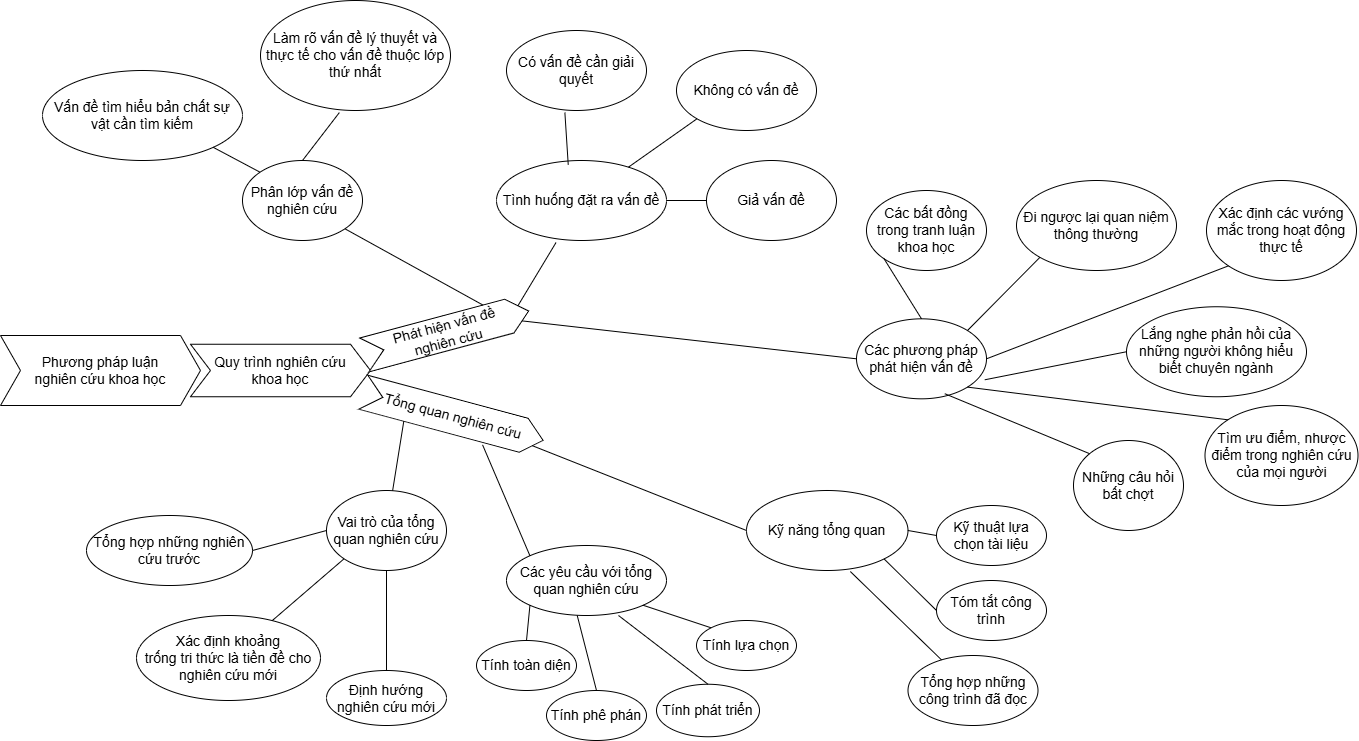

The diagram above was exported from draw.io. Its source (the exported page's mxGraphModel, read from the mxfile embedded in the PNG):
<mxGraphModel dx="2535" dy="1864" grid="1" gridSize="10" guides="1" tooltips="1" connect="1" arrows="1" fold="1" page="1" pageScale="1" pageWidth="827" pageHeight="1169" math="0" shadow="0">
  <root>
    <mxCell id="0" />
    <mxCell id="1" parent="0" />
    <mxCell id="cqKyYGw_dTtXEKr7QLSC-2" parent="1" style="shape=step;perimeter=stepPerimeter;whiteSpace=wrap;html=1;fixedSize=1;" value="&lt;span style=&quot;font-size: 14px;&quot;&gt;Phương pháp luận &lt;br&gt;nghiên cứu khoa học&lt;/span&gt;" vertex="1">
      <mxGeometry height="70" width="200" x="-116" y="195" as="geometry" />
    </mxCell>
    <mxCell id="cqKyYGw_dTtXEKr7QLSC-3" parent="1" style="shape=step;perimeter=stepPerimeter;whiteSpace=wrap;html=1;fixedSize=1;" value="&lt;span style=&quot;font-size: 14px;&quot;&gt;Quy trình nghiên cứu &lt;br&gt;khoa học&lt;/span&gt;" vertex="1">
      <mxGeometry height="52.5" width="180" x="74" y="203.75" as="geometry" />
    </mxCell>
    <mxCell id="YgOo2TXVKgxwuGgD-6iP-13" edge="1" parent="1" source="cqKyYGw_dTtXEKr7QLSC-4" style="edgeStyle=orthogonalEdgeStyle;rounded=0;orthogonalLoop=1;jettySize=auto;html=1;exitX=0.5;exitY=0;exitDx=0;exitDy=0;">
      <mxGeometry relative="1" as="geometry">
        <mxPoint x="330" y="210" as="targetPoint" />
      </mxGeometry>
    </mxCell>
    <mxCell id="cqKyYGw_dTtXEKr7QLSC-4" parent="1" style="shape=step;perimeter=stepPerimeter;whiteSpace=wrap;html=1;fixedSize=1;rotation=-15;" value="&lt;span style=&quot;font-size: 14px;&quot;&gt;Phát hiện vấn đề &lt;br&gt;nghiên cứu&lt;/span&gt;" vertex="1">
      <mxGeometry height="35" width="170" x="245" y="175" as="geometry" />
    </mxCell>
    <mxCell id="cqKyYGw_dTtXEKr7QLSC-5" parent="1" style="ellipse;whiteSpace=wrap;html=1;" value="&lt;font style=&quot;font-size: 14px;&quot;&gt;Các phương pháp phát hiện vấn đề&lt;/font&gt;" vertex="1">
      <mxGeometry height="80" width="130" x="740" y="178.32" as="geometry" />
    </mxCell>
    <mxCell id="cqKyYGw_dTtXEKr7QLSC-6" parent="1" style="ellipse;whiteSpace=wrap;html=1;" value="&lt;span style=&quot;font-size: 14px;&quot;&gt;Những câu hỏi bất chợt&lt;/span&gt;" vertex="1">
      <mxGeometry height="90" width="110" x="957" y="300" as="geometry" />
    </mxCell>
    <mxCell id="cqKyYGw_dTtXEKr7QLSC-8" parent="1" style="ellipse;whiteSpace=wrap;html=1;" value="&lt;font style=&quot;font-size: 14px;&quot;&gt;Các bất đồng trong tranh luận khoa học&lt;/font&gt;" vertex="1">
      <mxGeometry height="80" width="120" x="750" y="50" as="geometry" />
    </mxCell>
    <mxCell id="cqKyYGw_dTtXEKr7QLSC-9" parent="1" style="ellipse;whiteSpace=wrap;html=1;" value="&lt;font style=&quot;font-size: 14px;&quot;&gt;Đi ngược lại quan niệm thông thường&lt;/font&gt;" vertex="1">
      <mxGeometry height="90" width="160" x="900" y="40" as="geometry" />
    </mxCell>
    <mxCell id="cqKyYGw_dTtXEKr7QLSC-10" parent="1" style="ellipse;whiteSpace=wrap;html=1;" value="&lt;font style=&quot;font-size: 14px;&quot;&gt;Xác định các vướng mắc trong hoạt động thực tế&lt;/font&gt;" vertex="1">
      <mxGeometry height="100" width="150" x="1090" y="40" as="geometry" />
    </mxCell>
    <mxCell id="cqKyYGw_dTtXEKr7QLSC-11" parent="1" style="ellipse;whiteSpace=wrap;html=1;" value="&lt;font style=&quot;font-size: 14px;&quot;&gt;Lắng nghe phản hồi của những người không hiểu biết chuyên ngành&lt;/font&gt;" vertex="1">
      <mxGeometry height="90" width="180" x="1010" y="166.25" as="geometry" />
    </mxCell>
    <mxCell id="cqKyYGw_dTtXEKr7QLSC-12" parent="1" style="ellipse;whiteSpace=wrap;html=1;" value="&lt;font style=&quot;font-size: 14px;&quot;&gt;Tìm ưu điểm, nhược điểm trong nghiên cứu của mọi người&lt;/font&gt;" vertex="1">
      <mxGeometry height="100" width="153" x="1088.5" y="265" as="geometry" />
    </mxCell>
    <mxCell id="cqKyYGw_dTtXEKr7QLSC-13" parent="1" style="ellipse;whiteSpace=wrap;html=1;" value="&lt;font style=&quot;font-size: 14px;&quot;&gt;Tình huống đặt ra vấn đề&lt;/font&gt;" vertex="1">
      <mxGeometry height="80" width="170" x="380" y="20" as="geometry" />
    </mxCell>
    <mxCell id="cqKyYGw_dTtXEKr7QLSC-14" parent="1" style="ellipse;whiteSpace=wrap;html=1;" value="&lt;font style=&quot;font-size: 14px;&quot;&gt;Có vấn đề cần giải quyết&lt;/font&gt;" vertex="1">
      <mxGeometry height="80" width="140" x="390" y="-110" as="geometry" />
    </mxCell>
    <mxCell id="cqKyYGw_dTtXEKr7QLSC-15" parent="1" style="ellipse;whiteSpace=wrap;html=1;" value="&lt;font style=&quot;font-size: 14px;&quot;&gt;Không có vấn đề&lt;/font&gt;" vertex="1">
      <mxGeometry height="80" width="140" x="560" y="-90" as="geometry" />
    </mxCell>
    <mxCell id="cqKyYGw_dTtXEKr7QLSC-16" parent="1" style="ellipse;whiteSpace=wrap;html=1;" value="&lt;font style=&quot;font-size: 14px;&quot;&gt;Giả vấn đề&lt;/font&gt;" vertex="1">
      <mxGeometry height="80" width="130" x="590" y="20" as="geometry" />
    </mxCell>
    <mxCell id="cqKyYGw_dTtXEKr7QLSC-17" parent="1" style="ellipse;whiteSpace=wrap;html=1;" value="&lt;font style=&quot;font-size: 14px;&quot;&gt;Phân lớp vấn đề nghiên cứu&lt;/font&gt;" vertex="1">
      <mxGeometry height="80" width="120" x="126" y="20" as="geometry" />
    </mxCell>
    <mxCell id="cqKyYGw_dTtXEKr7QLSC-18" parent="1" style="ellipse;whiteSpace=wrap;html=1;" value="&lt;font style=&quot;font-size: 14px;&quot;&gt;Vấn đề tìm hiểu bản chất sự vật cần tìm kiếm&lt;/font&gt;" vertex="1">
      <mxGeometry height="90" width="200" x="-74" y="-70" as="geometry" />
    </mxCell>
    <mxCell id="cqKyYGw_dTtXEKr7QLSC-19" parent="1" style="ellipse;whiteSpace=wrap;html=1;" value="&lt;font style=&quot;font-size: 14px;&quot;&gt;Làm rõ vấn đề lý thuyết và thực tế cho vấn đề thuộc lớp thứ&lt;span style=&quot;background-color: transparent; color: light-dark(rgb(0, 0, 0), rgb(255, 255, 255));&quot;&gt;&amp;nbsp;nhất&lt;/span&gt;&lt;/font&gt;" vertex="1">
      <mxGeometry height="110" width="190" x="144" y="-140" as="geometry" />
    </mxCell>
    <mxCell id="YgOo2TXVKgxwuGgD-6iP-1" parent="1" style="ellipse;whiteSpace=wrap;html=1;" value="&lt;font style=&quot;font-size: 14px;&quot;&gt;Kỹ năng tổng quan&lt;/font&gt;" vertex="1">
      <mxGeometry height="80" width="161.5" x="630" y="350" as="geometry" />
    </mxCell>
    <mxCell id="YgOo2TXVKgxwuGgD-6iP-2" parent="1" style="ellipse;whiteSpace=wrap;html=1;" value="&lt;font style=&quot;font-size: 14px;&quot;&gt;Các yêu cầu với tổng quan nghiên cứu&lt;/font&gt;" vertex="1">
      <mxGeometry height="70" width="160" x="390" y="405" as="geometry" />
    </mxCell>
    <mxCell id="YgOo2TXVKgxwuGgD-6iP-3" parent="1" style="ellipse;whiteSpace=wrap;html=1;" value="&lt;font style=&quot;font-size: 14px;&quot;&gt;Vai trò của tổng quan nghiên cứu&lt;/font&gt;" vertex="1">
      <mxGeometry height="80" width="120" x="210" y="350" as="geometry" />
    </mxCell>
    <mxCell id="YgOo2TXVKgxwuGgD-6iP-4" parent="1" style="ellipse;whiteSpace=wrap;html=1;" value="&lt;font style=&quot;font-size: 14px;&quot;&gt;Tổng hợp những nghiên cứu trước&lt;/font&gt;" vertex="1">
      <mxGeometry height="70" width="166" x="-30" y="375" as="geometry" />
    </mxCell>
    <mxCell id="YgOo2TXVKgxwuGgD-6iP-5" parent="1" style="ellipse;whiteSpace=wrap;html=1;" value="&lt;font style=&quot;font-size: 14px;&quot;&gt;Xác định khoảng &lt;br&gt;trống tri thức là tiền đề cho nghiên cứu mới&lt;/font&gt;" vertex="1">
      <mxGeometry height="85" width="184" x="20" y="475" as="geometry" />
    </mxCell>
    <mxCell id="YgOo2TXVKgxwuGgD-6iP-6" parent="1" style="ellipse;whiteSpace=wrap;html=1;" value="&lt;font style=&quot;font-size: 14px;&quot;&gt;Định hướng nghiên cứu mới&lt;/font&gt;" vertex="1">
      <mxGeometry height="55" width="120" x="210" y="530" as="geometry" />
    </mxCell>
    <mxCell id="YgOo2TXVKgxwuGgD-6iP-7" parent="1" style="ellipse;whiteSpace=wrap;html=1;" value="&lt;font style=&quot;font-size: 14px;&quot;&gt;Tính toàn diện&lt;/font&gt;" vertex="1">
      <mxGeometry height="50" width="100" x="360" y="500" as="geometry" />
    </mxCell>
    <mxCell id="YgOo2TXVKgxwuGgD-6iP-8" parent="1" style="ellipse;whiteSpace=wrap;html=1;" value="&lt;font style=&quot;font-size: 14px;&quot;&gt;Tính phê phán&lt;/font&gt;" vertex="1">
      <mxGeometry height="50" width="100" x="430" y="550" as="geometry" />
    </mxCell>
    <mxCell id="YgOo2TXVKgxwuGgD-6iP-9" parent="1" style="ellipse;whiteSpace=wrap;html=1;" value="&lt;font style=&quot;font-size: 14px;&quot;&gt;Tính phát triển&lt;/font&gt;" vertex="1">
      <mxGeometry height="52.5" width="103" x="540" y="543.75" as="geometry" />
    </mxCell>
    <mxCell id="YgOo2TXVKgxwuGgD-6iP-10" parent="1" style="ellipse;whiteSpace=wrap;html=1;" value="&lt;font style=&quot;font-size: 14px;&quot;&gt;Tính lựa chọn&lt;/font&gt;" vertex="1">
      <mxGeometry height="50" width="100" x="580" y="480" as="geometry" />
    </mxCell>
    <mxCell id="YgOo2TXVKgxwuGgD-6iP-11" parent="1" style="ellipse;whiteSpace=wrap;html=1;" value="&lt;font style=&quot;font-size: 14px;&quot;&gt;Kỹ thuật lựa chọn tài liệu&lt;/font&gt;" vertex="1">
      <mxGeometry height="60" width="110" x="820" y="365" as="geometry" />
    </mxCell>
    <mxCell id="YgOo2TXVKgxwuGgD-6iP-12" parent="1" style="shape=step;perimeter=stepPerimeter;whiteSpace=wrap;html=1;fixedSize=1;rotation=15;" value="&lt;span style=&quot;font-size: 14px;&quot;&gt;Tổng quan nghiên cứu&lt;/span&gt;" vertex="1">
      <mxGeometry height="35" width="186" x="243.73" y="258.32" as="geometry" />
    </mxCell>
    <mxCell id="YgOo2TXVKgxwuGgD-6iP-14" edge="1" parent="1" source="YgOo2TXVKgxwuGgD-6iP-3" style="endArrow=none;html=1;rounded=0;entryX=0.25;entryY=1;entryDx=0;entryDy=0;" target="YgOo2TXVKgxwuGgD-6iP-12" value="">
      <mxGeometry height="50" relative="1" width="50" as="geometry">
        <mxPoint x="180" y="390" as="sourcePoint" />
        <mxPoint x="230" y="340" as="targetPoint" />
      </mxGeometry>
    </mxCell>
    <mxCell id="YgOo2TXVKgxwuGgD-6iP-15" edge="1" parent="1" source="YgOo2TXVKgxwuGgD-6iP-3" style="endArrow=none;html=1;rounded=0;entryX=1;entryY=0.5;entryDx=0;entryDy=0;exitX=0;exitY=0.5;exitDx=0;exitDy=0;" target="YgOo2TXVKgxwuGgD-6iP-4" value="">
      <mxGeometry height="50" relative="1" width="50" as="geometry">
        <mxPoint x="177" y="545" as="sourcePoint" />
        <mxPoint x="151" y="355" as="targetPoint" />
      </mxGeometry>
    </mxCell>
    <mxCell id="YgOo2TXVKgxwuGgD-6iP-16" edge="1" parent="1" source="YgOo2TXVKgxwuGgD-6iP-6" style="endArrow=none;html=1;rounded=0;entryX=0.5;entryY=1;entryDx=0;entryDy=0;exitX=0.5;exitY=0;exitDx=0;exitDy=0;" target="YgOo2TXVKgxwuGgD-6iP-3" value="">
      <mxGeometry height="50" relative="1" width="50" as="geometry">
        <mxPoint x="636" y="620" as="sourcePoint" />
        <mxPoint x="610" y="430" as="targetPoint" />
      </mxGeometry>
    </mxCell>
    <mxCell id="YgOo2TXVKgxwuGgD-6iP-17" edge="1" parent="1" source="YgOo2TXVKgxwuGgD-6iP-5" style="endArrow=none;html=1;rounded=0;entryX=0;entryY=1;entryDx=0;entryDy=0;" target="YgOo2TXVKgxwuGgD-6iP-3" value="">
      <mxGeometry height="50" relative="1" width="50" as="geometry">
        <mxPoint x="536" y="650" as="sourcePoint" />
        <mxPoint x="510" y="460" as="targetPoint" />
      </mxGeometry>
    </mxCell>
    <mxCell id="YgOo2TXVKgxwuGgD-6iP-19" edge="1" parent="1" source="YgOo2TXVKgxwuGgD-6iP-7" style="endArrow=none;html=1;rounded=0;exitX=0.5;exitY=0;exitDx=0;exitDy=0;entryX=0;entryY=1;entryDx=0;entryDy=0;" target="YgOo2TXVKgxwuGgD-6iP-2" value="">
      <mxGeometry height="50" relative="1" width="50" as="geometry">
        <mxPoint x="470" y="590" as="sourcePoint" />
        <mxPoint x="520" y="540" as="targetPoint" />
      </mxGeometry>
    </mxCell>
    <mxCell id="YgOo2TXVKgxwuGgD-6iP-20" edge="1" parent="1" source="YgOo2TXVKgxwuGgD-6iP-8" style="endArrow=none;html=1;rounded=0;exitX=0.5;exitY=0;exitDx=0;exitDy=0;entryX=0.442;entryY=1;entryDx=0;entryDy=0;entryPerimeter=0;" target="YgOo2TXVKgxwuGgD-6iP-2" value="">
      <mxGeometry height="50" relative="1" width="50" as="geometry">
        <mxPoint x="540" y="635" as="sourcePoint" />
        <mxPoint x="593" y="580" as="targetPoint" />
      </mxGeometry>
    </mxCell>
    <mxCell id="YgOo2TXVKgxwuGgD-6iP-21" edge="1" parent="1" source="YgOo2TXVKgxwuGgD-6iP-9" style="endArrow=none;html=1;rounded=0;exitX=0.5;exitY=0;exitDx=0;exitDy=0;entryX=0.7;entryY=1;entryDx=0;entryDy=0;entryPerimeter=0;" target="YgOo2TXVKgxwuGgD-6iP-2" value="">
      <mxGeometry height="50" relative="1" width="50" as="geometry">
        <mxPoint x="633.5" y="640" as="sourcePoint" />
        <mxPoint x="686.5" y="585" as="targetPoint" />
      </mxGeometry>
    </mxCell>
    <mxCell id="YgOo2TXVKgxwuGgD-6iP-22" edge="1" parent="1" source="YgOo2TXVKgxwuGgD-6iP-10" style="endArrow=none;html=1;rounded=0;exitX=0;exitY=0;exitDx=0;exitDy=0;entryX=1;entryY=1;entryDx=0;entryDy=0;" target="YgOo2TXVKgxwuGgD-6iP-2" value="">
      <mxGeometry height="50" relative="1" width="50" as="geometry">
        <mxPoint x="740" y="585" as="sourcePoint" />
        <mxPoint x="793" y="530" as="targetPoint" />
      </mxGeometry>
    </mxCell>
    <mxCell id="YgOo2TXVKgxwuGgD-6iP-23" parent="1" style="ellipse;whiteSpace=wrap;html=1;" value="&lt;font style=&quot;font-size: 14px;&quot;&gt;Tổng hợp những công trình đã đọc&lt;/font&gt;" vertex="1">
      <mxGeometry height="70" width="130" x="791.5" y="515" as="geometry" />
    </mxCell>
    <mxCell id="YgOo2TXVKgxwuGgD-6iP-24" parent="1" style="ellipse;whiteSpace=wrap;html=1;" value="&lt;font style=&quot;font-size: 14px;&quot;&gt;Tóm tắt công trình&lt;/font&gt;" vertex="1">
      <mxGeometry height="60" width="110" x="820" y="440" as="geometry" />
    </mxCell>
    <mxCell id="YgOo2TXVKgxwuGgD-6iP-25" edge="1" parent="1" source="cqKyYGw_dTtXEKr7QLSC-4" style="endArrow=none;html=1;rounded=0;exitX=1;exitY=0.25;exitDx=0;exitDy=0;entryX=0.35;entryY=1.026;entryDx=0;entryDy=0;entryPerimeter=0;" target="cqKyYGw_dTtXEKr7QLSC-13" value="">
      <mxGeometry height="50" relative="1" width="50" as="geometry">
        <mxPoint x="500" y="190" as="sourcePoint" />
        <mxPoint x="550" y="140" as="targetPoint" />
      </mxGeometry>
    </mxCell>
    <mxCell id="YgOo2TXVKgxwuGgD-6iP-26" edge="1" parent="1" source="cqKyYGw_dTtXEKr7QLSC-4" style="endArrow=none;html=1;rounded=0;entryX=1;entryY=1;entryDx=0;entryDy=0;exitX=0.75;exitY=0;exitDx=0;exitDy=0;" target="cqKyYGw_dTtXEKr7QLSC-17" value="">
      <mxGeometry height="50" relative="1" width="50" as="geometry">
        <mxPoint x="210" y="180" as="sourcePoint" />
        <mxPoint x="260" y="130" as="targetPoint" />
      </mxGeometry>
    </mxCell>
    <mxCell id="YgOo2TXVKgxwuGgD-6iP-27" edge="1" parent="1" source="cqKyYGw_dTtXEKr7QLSC-17" style="endArrow=none;html=1;rounded=0;entryX=0.415;entryY=1.019;entryDx=0;entryDy=0;entryPerimeter=0;exitX=0.5;exitY=0;exitDx=0;exitDy=0;" target="cqKyYGw_dTtXEKr7QLSC-19" value="">
      <mxGeometry height="50" relative="1" width="50" as="geometry">
        <mxPoint x="270" y="40" as="sourcePoint" />
        <mxPoint x="320" y="-10" as="targetPoint" />
      </mxGeometry>
    </mxCell>
    <mxCell id="YgOo2TXVKgxwuGgD-6iP-28" edge="1" parent="1" source="cqKyYGw_dTtXEKr7QLSC-17" style="endArrow=none;html=1;rounded=0;entryX=1;entryY=1;entryDx=0;entryDy=0;exitX=0;exitY=0;exitDx=0;exitDy=0;" target="cqKyYGw_dTtXEKr7QLSC-18" value="">
      <mxGeometry height="50" relative="1" width="50" as="geometry">
        <mxPoint x="150" y="30" as="sourcePoint" />
        <mxPoint x="200" y="-20" as="targetPoint" />
      </mxGeometry>
    </mxCell>
    <mxCell id="YgOo2TXVKgxwuGgD-6iP-29" edge="1" parent="1" source="cqKyYGw_dTtXEKr7QLSC-13" style="endArrow=none;html=1;rounded=0;entryX=0.417;entryY=1.026;entryDx=0;entryDy=0;entryPerimeter=0;exitX=0.422;exitY=0.054;exitDx=0;exitDy=0;exitPerimeter=0;" target="cqKyYGw_dTtXEKr7QLSC-14" value="">
      <mxGeometry height="50" relative="1" width="50" as="geometry">
        <mxPoint x="390" y="40" as="sourcePoint" />
        <mxPoint x="440" y="-10" as="targetPoint" />
      </mxGeometry>
    </mxCell>
    <mxCell id="YgOo2TXVKgxwuGgD-6iP-30" edge="1" parent="1" source="cqKyYGw_dTtXEKr7QLSC-13" style="endArrow=none;html=1;rounded=0;entryX=0;entryY=1;entryDx=0;entryDy=0;" target="cqKyYGw_dTtXEKr7QLSC-15" value="">
      <mxGeometry height="50" relative="1" width="50" as="geometry">
        <mxPoint x="510" y="30" as="sourcePoint" />
        <mxPoint x="560" y="-20" as="targetPoint" />
      </mxGeometry>
    </mxCell>
    <mxCell id="YgOo2TXVKgxwuGgD-6iP-31" edge="1" parent="1" source="cqKyYGw_dTtXEKr7QLSC-13" style="endArrow=none;html=1;rounded=0;entryX=0;entryY=0.5;entryDx=0;entryDy=0;exitX=1;exitY=0.5;exitDx=0;exitDy=0;" target="cqKyYGw_dTtXEKr7QLSC-16" value="">
      <mxGeometry height="50" relative="1" width="50" as="geometry">
        <mxPoint x="580" y="50" as="sourcePoint" />
        <mxPoint x="630" as="targetPoint" />
      </mxGeometry>
    </mxCell>
    <mxCell id="YgOo2TXVKgxwuGgD-6iP-32" edge="1" parent="1" source="cqKyYGw_dTtXEKr7QLSC-4" style="endArrow=none;html=1;rounded=0;exitX=1;exitY=0.75;exitDx=0;exitDy=0;entryX=0;entryY=0.5;entryDx=0;entryDy=0;" target="cqKyYGw_dTtXEKr7QLSC-5" value="">
      <mxGeometry height="50" relative="1" width="50" as="geometry">
        <mxPoint x="660" y="330" as="sourcePoint" />
        <mxPoint x="710" y="280" as="targetPoint" />
      </mxGeometry>
    </mxCell>
    <mxCell id="YgOo2TXVKgxwuGgD-6iP-33" edge="1" parent="1" source="cqKyYGw_dTtXEKr7QLSC-5" style="endArrow=none;html=1;rounded=0;exitX=0.5;exitY=0;exitDx=0;exitDy=0;entryX=0;entryY=1;entryDx=0;entryDy=0;" target="cqKyYGw_dTtXEKr7QLSC-8" value="">
      <mxGeometry height="50" relative="1" width="50" as="geometry">
        <mxPoint x="780" y="360" as="sourcePoint" />
        <mxPoint x="830" y="310" as="targetPoint" />
      </mxGeometry>
    </mxCell>
    <mxCell id="YgOo2TXVKgxwuGgD-6iP-34" edge="1" parent="1" source="cqKyYGw_dTtXEKr7QLSC-5" style="endArrow=none;html=1;rounded=0;exitX=1;exitY=0.5;exitDx=0;exitDy=0;entryX=0;entryY=1;entryDx=0;entryDy=0;" target="cqKyYGw_dTtXEKr7QLSC-10" value="">
      <mxGeometry height="50" relative="1" width="50" as="geometry">
        <mxPoint x="1000" y="230" as="sourcePoint" />
        <mxPoint x="1050" y="180" as="targetPoint" />
      </mxGeometry>
    </mxCell>
    <mxCell id="YgOo2TXVKgxwuGgD-6iP-35" edge="1" parent="1" source="cqKyYGw_dTtXEKr7QLSC-5" style="endArrow=none;html=1;rounded=0;exitX=1;exitY=0;exitDx=0;exitDy=0;entryX=0;entryY=1;entryDx=0;entryDy=0;" target="cqKyYGw_dTtXEKr7QLSC-9" value="">
      <mxGeometry height="50" relative="1" width="50" as="geometry">
        <mxPoint x="1000" y="200" as="sourcePoint" />
        <mxPoint x="1050" y="150" as="targetPoint" />
      </mxGeometry>
    </mxCell>
    <mxCell id="YgOo2TXVKgxwuGgD-6iP-36" edge="1" parent="1" source="cqKyYGw_dTtXEKr7QLSC-5" style="endArrow=none;html=1;rounded=0;exitX=0.987;exitY=0.762;exitDx=0;exitDy=0;exitPerimeter=0;entryX=0;entryY=0.5;entryDx=0;entryDy=0;" target="cqKyYGw_dTtXEKr7QLSC-11" value="">
      <mxGeometry height="50" relative="1" width="50" as="geometry">
        <mxPoint x="1130" y="210" as="sourcePoint" />
        <mxPoint x="1180" y="160" as="targetPoint" />
      </mxGeometry>
    </mxCell>
    <mxCell id="YgOo2TXVKgxwuGgD-6iP-37" edge="1" parent="1" source="cqKyYGw_dTtXEKr7QLSC-5" style="endArrow=none;html=1;rounded=0;exitX=1;exitY=1;exitDx=0;exitDy=0;entryX=0;entryY=0;entryDx=0;entryDy=0;" target="cqKyYGw_dTtXEKr7QLSC-12" value="">
      <mxGeometry height="50" relative="1" width="50" as="geometry">
        <mxPoint x="1100" y="210" as="sourcePoint" />
        <mxPoint x="1390" y="540" as="targetPoint" />
      </mxGeometry>
    </mxCell>
    <mxCell id="YgOo2TXVKgxwuGgD-6iP-38" edge="1" parent="1" source="cqKyYGw_dTtXEKr7QLSC-5" style="endArrow=none;html=1;rounded=0;exitX=0.679;exitY=0.936;exitDx=0;exitDy=0;exitPerimeter=0;entryX=0;entryY=0;entryDx=0;entryDy=0;" target="cqKyYGw_dTtXEKr7QLSC-6" value="">
      <mxGeometry height="50" relative="1" width="50" as="geometry">
        <mxPoint x="1090" y="293.32" as="sourcePoint" />
        <mxPoint x="1160" y="553.3199999999999" as="targetPoint" />
      </mxGeometry>
    </mxCell>
    <mxCell id="YgOo2TXVKgxwuGgD-6iP-41" edge="1" parent="1" source="YgOo2TXVKgxwuGgD-6iP-12" style="endArrow=none;html=1;rounded=0;exitX=0.692;exitY=1.07;exitDx=0;exitDy=0;exitPerimeter=0;entryX=0;entryY=0;entryDx=0;entryDy=0;" target="YgOo2TXVKgxwuGgD-6iP-2" value="">
      <mxGeometry height="50" relative="1" width="50" as="geometry">
        <mxPoint x="810" y="420" as="sourcePoint" />
        <mxPoint x="860" y="370" as="targetPoint" />
      </mxGeometry>
    </mxCell>
    <mxCell id="YgOo2TXVKgxwuGgD-6iP-42" edge="1" parent="1" source="YgOo2TXVKgxwuGgD-6iP-12" style="endArrow=none;html=1;rounded=0;exitX=1;exitY=0.75;exitDx=0;exitDy=0;entryX=0;entryY=0.5;entryDx=0;entryDy=0;" target="YgOo2TXVKgxwuGgD-6iP-1" value="">
      <mxGeometry height="50" relative="1" width="50" as="geometry">
        <mxPoint x="810" y="420" as="sourcePoint" />
        <mxPoint x="860" y="370" as="targetPoint" />
      </mxGeometry>
    </mxCell>
    <mxCell id="YgOo2TXVKgxwuGgD-6iP-43" edge="1" parent="1" source="YgOo2TXVKgxwuGgD-6iP-1" style="endArrow=none;html=1;rounded=0;exitX=1;exitY=0.5;exitDx=0;exitDy=0;entryX=0;entryY=0.5;entryDx=0;entryDy=0;" target="YgOo2TXVKgxwuGgD-6iP-11" value="">
      <mxGeometry height="50" relative="1" width="50" as="geometry">
        <mxPoint x="810" y="420" as="sourcePoint" />
        <mxPoint x="860" y="370" as="targetPoint" />
      </mxGeometry>
    </mxCell>
    <mxCell id="YgOo2TXVKgxwuGgD-6iP-44" edge="1" parent="1" source="YgOo2TXVKgxwuGgD-6iP-1" style="endArrow=none;html=1;rounded=0;exitX=1;exitY=1;exitDx=0;exitDy=0;entryX=0;entryY=0.5;entryDx=0;entryDy=0;" target="YgOo2TXVKgxwuGgD-6iP-24" value="">
      <mxGeometry height="50" relative="1" width="50" as="geometry">
        <mxPoint x="810" y="420" as="sourcePoint" />
        <mxPoint x="860" y="370" as="targetPoint" />
      </mxGeometry>
    </mxCell>
    <mxCell id="YgOo2TXVKgxwuGgD-6iP-45" edge="1" parent="1" source="YgOo2TXVKgxwuGgD-6iP-1" style="endArrow=none;html=1;rounded=0;exitX=0.643;exitY=1.013;exitDx=0;exitDy=0;exitPerimeter=0;" target="YgOo2TXVKgxwuGgD-6iP-23" value="">
      <mxGeometry height="50" relative="1" width="50" as="geometry">
        <mxPoint x="810" y="420" as="sourcePoint" />
        <mxPoint x="860" y="370" as="targetPoint" />
      </mxGeometry>
    </mxCell>
  </root>
</mxGraphModel>